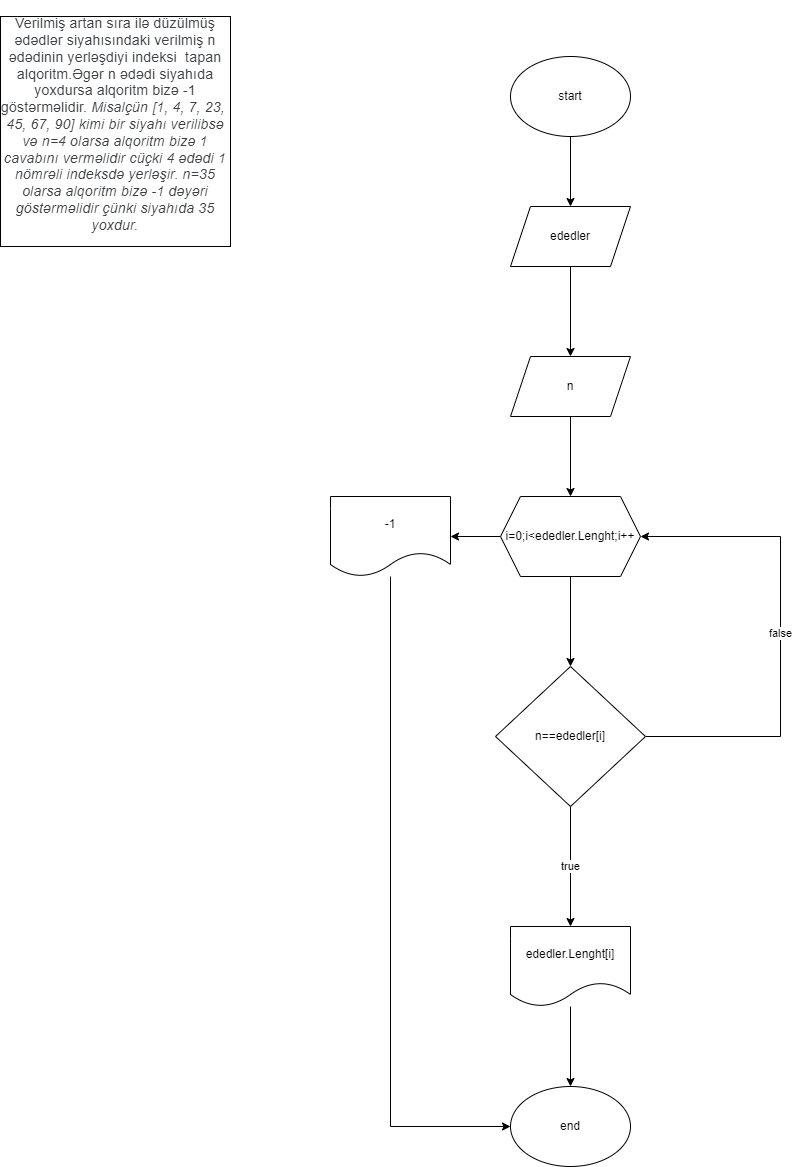

The diagram above was exported from draw.io. Its source (the exported page's mxGraphModel, read from the mxfile embedded in the PNG):
<mxGraphModel dx="1038" dy="1679" grid="1" gridSize="10" guides="1" tooltips="1" connect="1" arrows="1" fold="1" page="1" pageScale="1" pageWidth="850" pageHeight="1100" math="0" shadow="0">
  <root>
    <mxCell id="0" />
    <mxCell id="1" parent="0" />
    <mxCell id="v2FOcPYPHowN_H5xPTdG-1" value="&#10;&lt;span style=&quot;color: rgb(60, 64, 67); font-family: Roboto, Arial, sans-serif; font-size: 14px; font-style: normal; font-variant-ligatures: normal; font-variant-caps: normal; font-weight: 400; letter-spacing: 0.2px; orphans: 2; text-align: start; text-indent: 0px; text-transform: none; widows: 2; word-spacing: 0px; -webkit-text-stroke-width: 0px; text-decoration-thickness: initial; text-decoration-style: initial; text-decoration-color: initial; float: none; display: inline !important;&quot;&gt;Verilmiş artan sıra ilə düzülmüş ədədlər siyahısındaki verilmiş n ədədinin yerləşdiyi indeksi&amp;nbsp; tapan alqoritm.Əgər n ədədi siyahıda yoxdursa alqoritm bizə -1 göstərməlidir.&lt;span&gt;&amp;nbsp;&lt;/span&gt;&lt;/span&gt;&lt;i style=&quot;-webkit-tap-highlight-color: transparent; color: rgb(60, 64, 67); font-family: Roboto, Arial, sans-serif; font-size: 14px; font-variant-ligatures: normal; font-variant-caps: normal; font-weight: 400; letter-spacing: 0.2px; orphans: 2; text-align: start; text-indent: 0px; text-transform: none; widows: 2; word-spacing: 0px; -webkit-text-stroke-width: 0px; text-decoration-thickness: initial; text-decoration-style: initial; text-decoration-color: initial;&quot;&gt;Misalçün [1, 4, 7, 23,&amp;nbsp; 45, 67, 90] kimi bir siyahı verilibsə və n=4 olarsa alqoritm bizə 1 cavabını verməlidir cüçki 4 ədədi 1 nömrəli indeksdə yerləşir. n=35 olarsa alqoritm bizə -1 dəyəri göstərməlidir çünki siyahıda 35 yoxdur.&lt;/i&gt;&#10;&#10;" style="whiteSpace=wrap;html=1;aspect=fixed;" vertex="1" parent="1">
      <mxGeometry width="230" height="230" as="geometry" />
    </mxCell>
    <mxCell id="v2FOcPYPHowN_H5xPTdG-4" value="" style="edgeStyle=orthogonalEdgeStyle;rounded=0;orthogonalLoop=1;jettySize=auto;html=1;" edge="1" parent="1" source="v2FOcPYPHowN_H5xPTdG-2" target="v2FOcPYPHowN_H5xPTdG-3">
      <mxGeometry relative="1" as="geometry" />
    </mxCell>
    <mxCell id="v2FOcPYPHowN_H5xPTdG-2" value="start" style="ellipse;whiteSpace=wrap;html=1;" vertex="1" parent="1">
      <mxGeometry x="510" y="40" width="120" height="80" as="geometry" />
    </mxCell>
    <mxCell id="v2FOcPYPHowN_H5xPTdG-6" value="" style="edgeStyle=orthogonalEdgeStyle;rounded=0;orthogonalLoop=1;jettySize=auto;html=1;" edge="1" parent="1" source="v2FOcPYPHowN_H5xPTdG-3">
      <mxGeometry relative="1" as="geometry">
        <mxPoint x="570" y="340" as="targetPoint" />
      </mxGeometry>
    </mxCell>
    <mxCell id="v2FOcPYPHowN_H5xPTdG-3" value="ededler" style="shape=parallelogram;perimeter=parallelogramPerimeter;whiteSpace=wrap;html=1;fixedSize=1;" vertex="1" parent="1">
      <mxGeometry x="510" y="190" width="120" height="60" as="geometry" />
    </mxCell>
    <mxCell id="v2FOcPYPHowN_H5xPTdG-9" value="" style="edgeStyle=orthogonalEdgeStyle;rounded=0;orthogonalLoop=1;jettySize=auto;html=1;" edge="1" parent="1" source="v2FOcPYPHowN_H5xPTdG-7" target="v2FOcPYPHowN_H5xPTdG-8">
      <mxGeometry relative="1" as="geometry" />
    </mxCell>
    <mxCell id="v2FOcPYPHowN_H5xPTdG-7" value="n" style="shape=parallelogram;perimeter=parallelogramPerimeter;whiteSpace=wrap;html=1;fixedSize=1;" vertex="1" parent="1">
      <mxGeometry x="510" y="340" width="120" height="60" as="geometry" />
    </mxCell>
    <mxCell id="v2FOcPYPHowN_H5xPTdG-13" value="" style="edgeStyle=orthogonalEdgeStyle;rounded=0;orthogonalLoop=1;jettySize=auto;html=1;" edge="1" parent="1" source="v2FOcPYPHowN_H5xPTdG-8">
      <mxGeometry relative="1" as="geometry">
        <mxPoint x="570" y="650" as="targetPoint" />
      </mxGeometry>
    </mxCell>
    <mxCell id="v2FOcPYPHowN_H5xPTdG-24" value="" style="edgeStyle=orthogonalEdgeStyle;rounded=0;orthogonalLoop=1;jettySize=auto;html=1;" edge="1" parent="1" source="v2FOcPYPHowN_H5xPTdG-8" target="v2FOcPYPHowN_H5xPTdG-23">
      <mxGeometry relative="1" as="geometry" />
    </mxCell>
    <mxCell id="v2FOcPYPHowN_H5xPTdG-8" value="i=0;i&amp;lt;ededler.Lenght;i++" style="shape=hexagon;perimeter=hexagonPerimeter2;whiteSpace=wrap;html=1;fixedSize=1;" vertex="1" parent="1">
      <mxGeometry x="500" y="480" width="140" height="80" as="geometry" />
    </mxCell>
    <mxCell id="v2FOcPYPHowN_H5xPTdG-16" value="true" style="edgeStyle=orthogonalEdgeStyle;rounded=0;orthogonalLoop=1;jettySize=auto;html=1;entryX=0.5;entryY=0;entryDx=0;entryDy=0;" edge="1" parent="1" source="v2FOcPYPHowN_H5xPTdG-14">
      <mxGeometry relative="1" as="geometry">
        <mxPoint x="570" y="910" as="targetPoint" />
      </mxGeometry>
    </mxCell>
    <mxCell id="v2FOcPYPHowN_H5xPTdG-22" value="false" style="edgeStyle=orthogonalEdgeStyle;rounded=0;orthogonalLoop=1;jettySize=auto;html=1;entryX=1;entryY=0.5;entryDx=0;entryDy=0;" edge="1" parent="1" source="v2FOcPYPHowN_H5xPTdG-14" target="v2FOcPYPHowN_H5xPTdG-8">
      <mxGeometry relative="1" as="geometry">
        <mxPoint x="650" y="780" as="sourcePoint" />
        <Array as="points">
          <mxPoint x="780" y="720" />
          <mxPoint x="780" y="520" />
        </Array>
      </mxGeometry>
    </mxCell>
    <mxCell id="v2FOcPYPHowN_H5xPTdG-14" value="n==ededler[i]" style="rhombus;whiteSpace=wrap;html=1;" vertex="1" parent="1">
      <mxGeometry x="495" y="650" width="150" height="140" as="geometry" />
    </mxCell>
    <mxCell id="v2FOcPYPHowN_H5xPTdG-21" value="" style="edgeStyle=orthogonalEdgeStyle;rounded=0;orthogonalLoop=1;jettySize=auto;html=1;" edge="1" parent="1" source="v2FOcPYPHowN_H5xPTdG-19" target="v2FOcPYPHowN_H5xPTdG-20">
      <mxGeometry relative="1" as="geometry" />
    </mxCell>
    <mxCell id="v2FOcPYPHowN_H5xPTdG-19" value="ededler.Lenght[i]" style="shape=document;whiteSpace=wrap;html=1;boundedLbl=1;" vertex="1" parent="1">
      <mxGeometry x="510" y="910" width="120" height="80" as="geometry" />
    </mxCell>
    <mxCell id="v2FOcPYPHowN_H5xPTdG-20" value="end" style="ellipse;whiteSpace=wrap;html=1;" vertex="1" parent="1">
      <mxGeometry x="510" y="1070" width="120" height="80" as="geometry" />
    </mxCell>
    <mxCell id="v2FOcPYPHowN_H5xPTdG-27" style="edgeStyle=orthogonalEdgeStyle;rounded=0;orthogonalLoop=1;jettySize=auto;html=1;entryX=0;entryY=0.5;entryDx=0;entryDy=0;" edge="1" parent="1" source="v2FOcPYPHowN_H5xPTdG-23" target="v2FOcPYPHowN_H5xPTdG-20">
      <mxGeometry relative="1" as="geometry">
        <Array as="points">
          <mxPoint x="390" y="1110" />
        </Array>
      </mxGeometry>
    </mxCell>
    <mxCell id="v2FOcPYPHowN_H5xPTdG-23" value="-1" style="shape=document;whiteSpace=wrap;html=1;boundedLbl=1;" vertex="1" parent="1">
      <mxGeometry x="330" y="480" width="120" height="80" as="geometry" />
    </mxCell>
  </root>
</mxGraphModel>